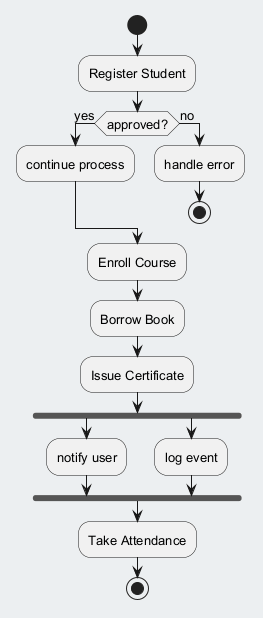

The diagram above was rendered by PlantUML. Its source (embedded in the PNG):
@startuml
skinparam backgroundColor #ECEFF1
skinparam classBackgroundColor #FFFFFF
skinparam classBorderColor #455A64
skinparam defaultFontSize 13
start
:Register Student;
if (approved?) then (yes)
:continue process;
else (no)
:handle error;
stop
endif
:Enroll Course;
:Borrow Book;
:Issue Certificate;
fork
:notify user;
fork again
:log event;
end fork
:Take Attendance;
stop
@enduml